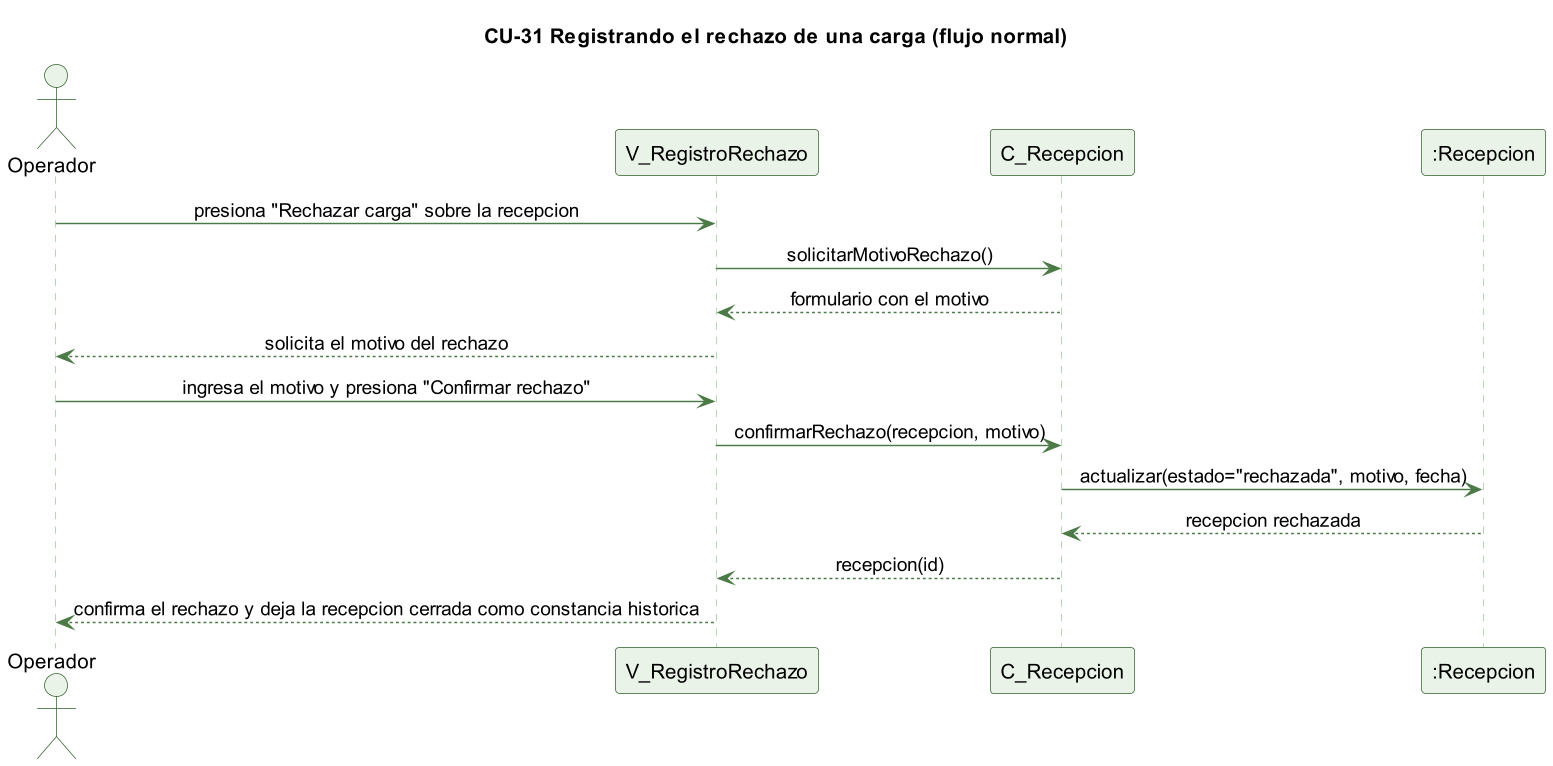

The diagram above was rendered by PlantUML. Its source (embedded in the PNG):
@startuml cu31-rechazo-normal
skinparamlocked dpi 140
' CU-31 Registrando el rechazo de una carga - flujo normal
skinparam backgroundColor #FFFFFF
skinparam shadowing false
skinparam defaultFontName Helvetica
skinparam sequenceMessageAlign center
skinparam ParticipantBackgroundColor #EAF3E7
skinparam ParticipantBorderColor #2E5E2A
skinparam ActorBackgroundColor #EAF3E7
skinparam ActorBorderColor #2E5E2A
skinparam sequenceLifeLineBorderColor #9CC49A
skinparam ArrowColor #4B7A46

title CU-31 Registrando el rechazo de una carga (flujo normal)

actor Operador
participant "V_RegistroRechazo" as V
participant "C_Recepcion" as C
participant ":Recepcion" as R

Operador -> V : presiona "Rechazar carga" sobre la recepcion
V -> C : solicitarMotivoRechazo()
C --> V : formulario con el motivo
V --> Operador : solicita el motivo del rechazo

Operador -> V : ingresa el motivo y presiona "Confirmar rechazo"
V -> C : confirmarRechazo(recepcion, motivo)
C -> R : actualizar(estado="rechazada", motivo, fecha)
R --> C : recepcion rechazada
C --> V : recepcion(id)
V --> Operador : confirma el rechazo y deja la recepcion cerrada como constancia historica

@enduml